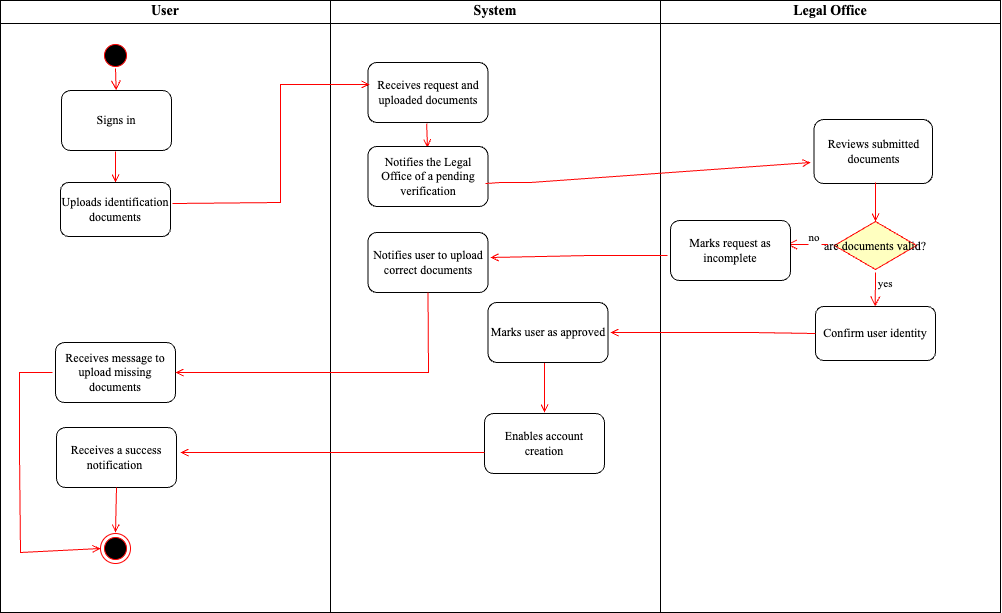

The diagram above was exported from draw.io. Its source (the exported page's mxGraphModel, read from the mxfile embedded in the PNG):
<mxGraphModel dx="998" dy="678" grid="1" gridSize="10" guides="1" tooltips="1" connect="1" arrows="1" fold="1" page="1" pageScale="1" pageWidth="1169" pageHeight="826" background="none" math="0" shadow="0">
  <root>
    <mxCell id="0" />
    <mxCell id="1" parent="0" />
    <mxCell id="2" value="User" style="swimlane;whiteSpace=wrap;fontFamily=Times New Roman;fontSize=14;" parent="1" vertex="1">
      <mxGeometry x="80" y="128" width="330" height="612" as="geometry">
        <mxRectangle x="164.5" y="128" width="70" height="30" as="alternateBounds" />
      </mxGeometry>
    </mxCell>
    <mxCell id="5" value="" style="ellipse;shape=startState;fillColor=#000000;strokeColor=#ff0000;" parent="2" vertex="1">
      <mxGeometry x="100" y="40" width="30" height="30" as="geometry" />
    </mxCell>
    <mxCell id="6" value="" style="edgeStyle=elbowEdgeStyle;elbow=horizontal;verticalAlign=bottom;endArrow=open;endSize=8;strokeColor=#FF0000;endFill=1;rounded=0" parent="2" edge="1">
      <mxGeometry x="100" y="40" as="geometry">
        <mxPoint x="115.5" y="90" as="targetPoint" />
        <mxPoint x="115" y="68" as="sourcePoint" />
      </mxGeometry>
    </mxCell>
    <mxCell id="FPzkwL68bDu8-dpbEexv-41" value="&lt;font face=&quot;Times New Roman&quot;&gt;Signs in&lt;/font&gt;" style="rounded=1;whiteSpace=wrap;html=1;" parent="2" vertex="1">
      <mxGeometry x="61" y="90" width="110" height="60" as="geometry" />
    </mxCell>
    <mxCell id="FPzkwL68bDu8-dpbEexv-60" value="&lt;font face=&quot;Times New Roman&quot;&gt;Receives message to upload missing documents&lt;/font&gt;" style="rounded=1;whiteSpace=wrap;html=1;" parent="2" vertex="1">
      <mxGeometry x="55" y="342" width="120" height="60" as="geometry" />
    </mxCell>
    <mxCell id="19" value="" style="endArrow=open;strokeColor=#FF0000;endFill=1;rounded=0;entryX=0.5;entryY=0;entryDx=0;entryDy=0;" parent="2" edge="1" target="FPzkwL68bDu8-dpbEexv-68">
      <mxGeometry relative="1" as="geometry">
        <mxPoint x="115" y="151" as="sourcePoint" />
        <mxPoint x="115.5" y="176" as="targetPoint" />
      </mxGeometry>
    </mxCell>
    <mxCell id="FPzkwL68bDu8-dpbEexv-68" value="&lt;font face=&quot;Times New Roman&quot;&gt;Uploads identification documents&lt;/font&gt;" style="rounded=1;whiteSpace=wrap;html=1;" parent="2" vertex="1">
      <mxGeometry x="60" y="182" width="110" height="54" as="geometry" />
    </mxCell>
    <mxCell id="FPzkwL68bDu8-dpbEexv-72" value="&lt;font face=&quot;Times New Roman&quot;&gt;Receives a success notification&amp;nbsp;&lt;/font&gt;" style="rounded=1;whiteSpace=wrap;html=1;" parent="2" vertex="1">
      <mxGeometry x="56" y="427" width="120" height="60" as="geometry" />
    </mxCell>
    <mxCell id="38" value="" style="ellipse;shape=endState;fillColor=#000000;strokeColor=#ff0000;direction=south;" parent="2" vertex="1">
      <mxGeometry x="100" y="533" width="30" height="30" as="geometry" />
    </mxCell>
    <mxCell id="3" value="System" style="swimlane;whiteSpace=wrap;fontFamily=Times New Roman;fontSize=14;" parent="1" vertex="1">
      <mxGeometry x="410" y="128" width="330" height="612" as="geometry" />
    </mxCell>
    <mxCell id="24" value="" style="endArrow=open;strokeColor=#FF0000;endFill=1;rounded=0;entryX=0.454;entryY=-0.067;entryDx=0;entryDy=0;entryPerimeter=0;" parent="3" edge="1">
      <mxGeometry relative="1" as="geometry">
        <mxPoint x="96.16" y="123" as="sourcePoint" />
        <mxPoint x="96.98000000000002" y="146.98000000000002" as="targetPoint" />
      </mxGeometry>
    </mxCell>
    <mxCell id="41" value="" style="edgeStyle=elbowEdgeStyle;elbow=horizontal;strokeColor=#FF0000;endArrow=open;endFill=1;rounded=0" parent="3" edge="1">
      <mxGeometry width="100" height="100" relative="1" as="geometry">
        <mxPoint x="214" y="372" as="sourcePoint" />
        <mxPoint x="214" y="412" as="targetPoint" />
        <Array as="points">
          <mxPoint x="214" y="360" />
        </Array>
      </mxGeometry>
    </mxCell>
    <mxCell id="FPzkwL68bDu8-dpbEexv-44" value="Notifies the Legal Office of a pending verification" style="rounded=1;whiteSpace=wrap;html=1;fontFamily=Times New Roman;" parent="3" vertex="1">
      <mxGeometry x="37.5" y="146" width="120" height="60" as="geometry" />
    </mxCell>
    <mxCell id="FPzkwL68bDu8-dpbEexv-54" value="&lt;font face=&quot;Times New Roman&quot;&gt;Receives request and uploaded documents&lt;/font&gt;" style="rounded=1;whiteSpace=wrap;html=1;" parent="3" vertex="1">
      <mxGeometry x="37.5" y="62" width="120" height="60" as="geometry" />
    </mxCell>
    <mxCell id="FPzkwL68bDu8-dpbEexv-58" value="&lt;font face=&quot;Times New Roman&quot;&gt;Notifies user to upload correct documents&lt;/font&gt;" style="rounded=1;whiteSpace=wrap;html=1;" parent="3" vertex="1">
      <mxGeometry x="37.5" y="232" width="120" height="60" as="geometry" />
    </mxCell>
    <mxCell id="FPzkwL68bDu8-dpbEexv-69" value="&lt;font face=&quot;Times New Roman&quot;&gt;Marks user as approved&lt;/font&gt;" style="rounded=1;whiteSpace=wrap;html=1;" parent="3" vertex="1">
      <mxGeometry x="157.5" y="302" width="120" height="60" as="geometry" />
    </mxCell>
    <mxCell id="FPzkwL68bDu8-dpbEexv-70" value="&lt;font face=&quot;Times New Roman&quot;&gt;Enables account creation&lt;/font&gt;" style="rounded=1;whiteSpace=wrap;html=1;" parent="3" vertex="1">
      <mxGeometry x="154" y="413" width="120" height="60" as="geometry" />
    </mxCell>
    <mxCell id="4" value="Legal Office" style="swimlane;whiteSpace=wrap;fontSize=14;fontFamily=Times New Roman;" parent="1" vertex="1">
      <mxGeometry x="740" y="128" width="340" height="612" as="geometry" />
    </mxCell>
    <mxCell id="FPzkwL68bDu8-dpbEexv-47" value="&lt;font face=&quot;Times New Roman&quot;&gt;Reviews submitted documents&lt;/font&gt;" style="rounded=1;whiteSpace=wrap;html=1;" parent="4" vertex="1">
      <mxGeometry x="153.5" y="119" width="118.5" height="64" as="geometry" />
    </mxCell>
    <mxCell id="FPzkwL68bDu8-dpbEexv-48" value="are documents valid?" style="rhombus;fillColor=#ffffc0;strokeColor=#ff0000;fontFamily=Times New Roman;" parent="4" vertex="1">
      <mxGeometry x="174" y="221" width="82" height="48" as="geometry" />
    </mxCell>
    <mxCell id="FPzkwL68bDu8-dpbEexv-50" value="yes" style="edgeStyle=elbowEdgeStyle;elbow=horizontal;align=left;verticalAlign=bottom;endArrow=open;endSize=8;strokeColor=#FF0000;endFill=1;rounded=0;fontFamily=Times New Roman;entryX=0.5;entryY=0;entryDx=0;entryDy=0;" parent="4" target="FPzkwL68bDu8-dpbEexv-51" edge="1">
      <mxGeometry x="0.1304" y="1" relative="1" as="geometry">
        <mxPoint x="215.25" y="269" as="targetPoint" />
        <Array as="points">
          <mxPoint x="214.75" y="249" />
        </Array>
        <mxPoint x="215" y="272" as="sourcePoint" />
        <mxPoint as="offset" />
      </mxGeometry>
    </mxCell>
    <mxCell id="FPzkwL68bDu8-dpbEexv-51" value="Confirm user identity" style="rounded=1;whiteSpace=wrap;html=1;fontFamily=Times New Roman;" parent="4" vertex="1">
      <mxGeometry x="155" y="306" width="120" height="54" as="geometry" />
    </mxCell>
    <mxCell id="FPzkwL68bDu8-dpbEexv-49" value="" style="endArrow=open;strokeColor=#FF0000;endFill=1;rounded=0;entryX=0.5;entryY=0;entryDx=0;entryDy=0;" parent="4" target="FPzkwL68bDu8-dpbEexv-48" edge="1">
      <mxGeometry relative="1" as="geometry">
        <mxPoint x="215" y="182" as="sourcePoint" />
        <mxPoint x="215.75" y="184" as="targetPoint" />
      </mxGeometry>
    </mxCell>
    <mxCell id="23" value="no" style="edgeStyle=elbowEdgeStyle;elbow=horizontal;align=left;verticalAlign=top;endArrow=open;endSize=8;strokeColor=#FF0000;endFill=1;rounded=0;fontFamily=Times New Roman;" parent="4" edge="1">
      <mxGeometry x="0.0244" y="-20" relative="1" as="geometry">
        <mxPoint x="126.5" y="244" as="targetPoint" />
        <mxPoint x="167.5" y="244" as="sourcePoint" />
        <mxPoint as="offset" />
      </mxGeometry>
    </mxCell>
    <mxCell id="FPzkwL68bDu8-dpbEexv-56" value="&lt;font face=&quot;Times New Roman&quot;&gt;Marks request as incomplete&lt;/font&gt;" style="rounded=1;whiteSpace=wrap;html=1;" parent="4" vertex="1">
      <mxGeometry x="10" y="220" width="120" height="60" as="geometry" />
    </mxCell>
    <mxCell id="37" value="" style="edgeStyle=none;strokeColor=#FF0000;endArrow=open;endFill=1;rounded=0;exitX=0;exitY=0.5;exitDx=0;exitDy=0;" parent="4" source="FPzkwL68bDu8-dpbEexv-51" edge="1">
      <mxGeometry width="100" height="100" relative="1" as="geometry">
        <mxPoint x="150" y="362" as="sourcePoint" />
        <mxPoint x="-50" y="332" as="targetPoint" />
        <Array as="points">
          <mxPoint x="90" y="332" />
        </Array>
      </mxGeometry>
    </mxCell>
    <mxCell id="FPzkwL68bDu8-dpbEexv-46" value="" style="endArrow=open;strokeColor=#FF0000;endFill=1;rounded=0;exitX=0.979;exitY=0.617;exitDx=0;exitDy=0;exitPerimeter=0;" parent="1" source="FPzkwL68bDu8-dpbEexv-44" edge="1">
      <mxGeometry relative="1" as="geometry">
        <mxPoint x="565.5" y="329.5" as="sourcePoint" />
        <mxPoint x="890" y="290" as="targetPoint" />
        <Array as="points">
          <mxPoint x="580" y="310" />
          <mxPoint x="610" y="310" />
        </Array>
      </mxGeometry>
    </mxCell>
    <mxCell id="9" value="" style="endArrow=open;strokeColor=#FF0000;endFill=1;rounded=0;exitX=0;exitY=0.5;exitDx=0;exitDy=0;" parent="1" edge="1">
      <mxGeometry relative="1" as="geometry">
        <mxPoint x="747" y="383" as="sourcePoint" />
        <mxPoint x="570" y="385" as="targetPoint" />
        <Array as="points">
          <mxPoint x="670" y="383" />
        </Array>
      </mxGeometry>
    </mxCell>
    <mxCell id="11" value="" style="endArrow=open;strokeColor=#FF0000;endFill=1;rounded=0;exitX=0.5;exitY=1;exitDx=0;exitDy=0;entryX=1;entryY=0.5;entryDx=0;entryDy=0;" parent="1" source="FPzkwL68bDu8-dpbEexv-58" target="FPzkwL68bDu8-dpbEexv-60" edge="1">
      <mxGeometry relative="1" as="geometry">
        <mxPoint x="597.5" y="438" as="sourcePoint" />
        <mxPoint x="460" y="439" as="targetPoint" />
        <Array as="points">
          <mxPoint x="508" y="500" />
        </Array>
      </mxGeometry>
    </mxCell>
    <mxCell id="FPzkwL68bDu8-dpbEexv-71" value="" style="edgeStyle=elbowEdgeStyle;elbow=horizontal;strokeColor=#FF0000;endArrow=open;endFill=1;rounded=0;" parent="1" edge="1">
      <mxGeometry width="100" height="100" relative="1" as="geometry">
        <mxPoint x="564" y="580" as="sourcePoint" />
        <mxPoint x="260" y="580" as="targetPoint" />
        <Array as="points">
          <mxPoint x="554" y="580" />
        </Array>
      </mxGeometry>
    </mxCell>
    <mxCell id="FPzkwL68bDu8-dpbEexv-73" value="" style="endArrow=open;strokeColor=#FF0000;endFill=1;rounded=0;exitX=0.5;exitY=1;exitDx=0;exitDy=0;" parent="1" source="FPzkwL68bDu8-dpbEexv-72" edge="1">
      <mxGeometry relative="1" as="geometry">
        <mxPoint x="195" y="630" as="sourcePoint" />
        <mxPoint x="195" y="660" as="targetPoint" />
      </mxGeometry>
    </mxCell>
    <mxCell id="FPzkwL68bDu8-dpbEexv-74" value="" style="endArrow=open;strokeColor=#FF0000;endFill=1;rounded=0;exitX=0.5;exitY=1;exitDx=0;exitDy=0;entryX=0.5;entryY=1;entryDx=0;entryDy=0;" parent="1" target="38" edge="1">
      <mxGeometry relative="1" as="geometry">
        <mxPoint x="132" y="500" as="sourcePoint" />
        <mxPoint x="170" y="680" as="targetPoint" />
        <Array as="points">
          <mxPoint x="99" y="500" />
          <mxPoint x="99" y="540" />
          <mxPoint x="99" y="580" />
          <mxPoint x="100" y="680" />
        </Array>
      </mxGeometry>
    </mxCell>
    <mxCell id="20" value="" style="endArrow=open;strokeColor=#FF0000;endFill=1;rounded=0;entryX=0.013;entryY=0.367;entryDx=0;entryDy=0;exitX=1.018;exitY=0.389;exitDx=0;exitDy=0;entryPerimeter=0;exitPerimeter=0;" parent="1" target="FPzkwL68bDu8-dpbEexv-54" edge="1" source="FPzkwL68bDu8-dpbEexv-68">
      <mxGeometry relative="1" as="geometry">
        <mxPoint x="330" y="300" as="sourcePoint" />
        <mxPoint x="440" y="260" as="targetPoint" />
        <Array as="points">
          <mxPoint x="360" y="330" />
          <mxPoint x="360" y="212" />
        </Array>
      </mxGeometry>
    </mxCell>
  </root>
</mxGraphModel>